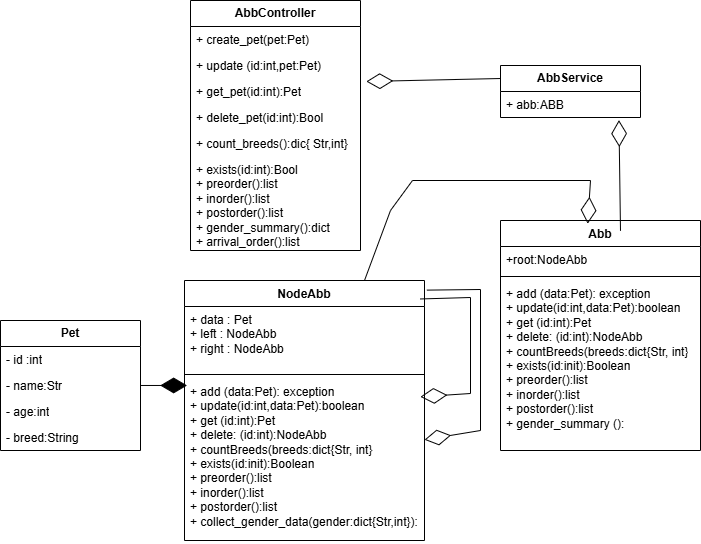

The diagram above was exported from draw.io. Its source (the exported page's mxGraphModel, read from the mxfile embedded in the PNG):
<mxGraphModel dx="1044" dy="570" grid="1" gridSize="10" guides="1" tooltips="1" connect="1" arrows="1" fold="1" page="1" pageScale="1" pageWidth="827" pageHeight="1169" math="0" shadow="0">
  <root>
    <mxCell id="WIyWlLk6GJQsqaUBKTNV-0" />
    <mxCell id="WIyWlLk6GJQsqaUBKTNV-1" parent="WIyWlLk6GJQsqaUBKTNV-0" />
    <mxCell id="zOTUzBJh7bH96CtGJCZ0-0" value="&lt;b&gt;AbbController&lt;/b&gt;" style="swimlane;fontStyle=0;childLayout=stackLayout;horizontal=1;startSize=26;fillColor=none;horizontalStack=0;resizeParent=1;resizeParentMax=0;resizeLast=0;collapsible=1;marginBottom=0;whiteSpace=wrap;html=1;" parent="WIyWlLk6GJQsqaUBKTNV-1" vertex="1">
      <mxGeometry x="210" y="10" width="170" height="250" as="geometry">
        <mxRectangle x="160" y="80" width="110" height="30" as="alternateBounds" />
      </mxGeometry>
    </mxCell>
    <mxCell id="zOTUzBJh7bH96CtGJCZ0-1" value="+ create_pet(pet:Pet)" style="text;strokeColor=none;fillColor=none;align=left;verticalAlign=top;spacingLeft=4;spacingRight=4;overflow=hidden;rotatable=0;points=[[0,0.5],[1,0.5]];portConstraint=eastwest;whiteSpace=wrap;html=1;" parent="zOTUzBJh7bH96CtGJCZ0-0" vertex="1">
      <mxGeometry y="26" width="170" height="26" as="geometry" />
    </mxCell>
    <mxCell id="zOTUzBJh7bH96CtGJCZ0-2" value="+ update (id:int,pet:Pet)" style="text;strokeColor=none;fillColor=none;align=left;verticalAlign=top;spacingLeft=4;spacingRight=4;overflow=hidden;rotatable=0;points=[[0,0.5],[1,0.5]];portConstraint=eastwest;whiteSpace=wrap;html=1;" parent="zOTUzBJh7bH96CtGJCZ0-0" vertex="1">
      <mxGeometry y="52" width="170" height="26" as="geometry" />
    </mxCell>
    <mxCell id="zOTUzBJh7bH96CtGJCZ0-3" value="+ get_pet(id:int):Pet" style="text;strokeColor=none;fillColor=none;align=left;verticalAlign=top;spacingLeft=4;spacingRight=4;overflow=hidden;rotatable=0;points=[[0,0.5],[1,0.5]];portConstraint=eastwest;whiteSpace=wrap;html=1;" parent="zOTUzBJh7bH96CtGJCZ0-0" vertex="1">
      <mxGeometry y="78" width="170" height="26" as="geometry" />
    </mxCell>
    <mxCell id="zOTUzBJh7bH96CtGJCZ0-4" value="+ delete_pet(id:int):Bool" style="text;strokeColor=none;fillColor=none;align=left;verticalAlign=top;spacingLeft=4;spacingRight=4;overflow=hidden;rotatable=0;points=[[0,0.5],[1,0.5]];portConstraint=eastwest;whiteSpace=wrap;html=1;" parent="zOTUzBJh7bH96CtGJCZ0-0" vertex="1">
      <mxGeometry y="104" width="170" height="26" as="geometry" />
    </mxCell>
    <mxCell id="zOTUzBJh7bH96CtGJCZ0-5" value="+ count_breeds():dic{ Str,int}" style="text;strokeColor=none;fillColor=none;align=left;verticalAlign=top;spacingLeft=4;spacingRight=4;overflow=hidden;rotatable=0;points=[[0,0.5],[1,0.5]];portConstraint=eastwest;whiteSpace=wrap;html=1;" parent="zOTUzBJh7bH96CtGJCZ0-0" vertex="1">
      <mxGeometry y="130" width="170" height="26" as="geometry" />
    </mxCell>
    <mxCell id="zOTUzBJh7bH96CtGJCZ0-6" value="+ exists(id:int):Bool&lt;div&gt;&lt;div&gt;+ preorder():list&lt;/div&gt;&lt;div&gt;+ inorder():list&lt;/div&gt;&lt;div&gt;+ postorder():list&lt;/div&gt;&lt;/div&gt;&lt;div&gt;+ gender_summary():dict&lt;/div&gt;&lt;div&gt;+ arrival_order():list&lt;/div&gt;" style="text;strokeColor=none;fillColor=none;align=left;verticalAlign=top;spacingLeft=4;spacingRight=4;overflow=hidden;rotatable=0;points=[[0,0.5],[1,0.5]];portConstraint=eastwest;whiteSpace=wrap;html=1;" parent="zOTUzBJh7bH96CtGJCZ0-0" vertex="1">
      <mxGeometry y="156" width="170" height="94" as="geometry" />
    </mxCell>
    <mxCell id="zOTUzBJh7bH96CtGJCZ0-7" value="&lt;b&gt;AbbService&lt;/b&gt;" style="swimlane;fontStyle=0;childLayout=stackLayout;horizontal=1;startSize=26;fillColor=none;horizontalStack=0;resizeParent=1;resizeParentMax=0;resizeLast=0;collapsible=1;marginBottom=0;whiteSpace=wrap;html=1;" parent="WIyWlLk6GJQsqaUBKTNV-1" vertex="1">
      <mxGeometry x="520" y="75" width="140" height="52" as="geometry" />
    </mxCell>
    <mxCell id="zOTUzBJh7bH96CtGJCZ0-8" value="+ abb:ABB" style="text;strokeColor=none;fillColor=none;align=left;verticalAlign=top;spacingLeft=4;spacingRight=4;overflow=hidden;rotatable=0;points=[[0,0.5],[1,0.5]];portConstraint=eastwest;whiteSpace=wrap;html=1;" parent="zOTUzBJh7bH96CtGJCZ0-7" vertex="1">
      <mxGeometry y="26" width="140" height="26" as="geometry" />
    </mxCell>
    <mxCell id="zOTUzBJh7bH96CtGJCZ0-11" value="&lt;b&gt;Pet&lt;/b&gt;" style="swimlane;fontStyle=0;childLayout=stackLayout;horizontal=1;startSize=26;fillColor=none;horizontalStack=0;resizeParent=1;resizeParentMax=0;resizeLast=0;collapsible=1;marginBottom=0;whiteSpace=wrap;html=1;" parent="WIyWlLk6GJQsqaUBKTNV-1" vertex="1">
      <mxGeometry x="20" y="330" width="140" height="130" as="geometry" />
    </mxCell>
    <mxCell id="zOTUzBJh7bH96CtGJCZ0-12" value="- id :int" style="text;strokeColor=none;fillColor=none;align=left;verticalAlign=top;spacingLeft=4;spacingRight=4;overflow=hidden;rotatable=0;points=[[0,0.5],[1,0.5]];portConstraint=eastwest;whiteSpace=wrap;html=1;" parent="zOTUzBJh7bH96CtGJCZ0-11" vertex="1">
      <mxGeometry y="26" width="140" height="26" as="geometry" />
    </mxCell>
    <mxCell id="zOTUzBJh7bH96CtGJCZ0-13" value="- name:Str" style="text;strokeColor=none;fillColor=none;align=left;verticalAlign=top;spacingLeft=4;spacingRight=4;overflow=hidden;rotatable=0;points=[[0,0.5],[1,0.5]];portConstraint=eastwest;whiteSpace=wrap;html=1;" parent="zOTUzBJh7bH96CtGJCZ0-11" vertex="1">
      <mxGeometry y="52" width="140" height="26" as="geometry" />
    </mxCell>
    <mxCell id="zOTUzBJh7bH96CtGJCZ0-14" value="- age:int" style="text;strokeColor=none;fillColor=none;align=left;verticalAlign=top;spacingLeft=4;spacingRight=4;overflow=hidden;rotatable=0;points=[[0,0.5],[1,0.5]];portConstraint=eastwest;whiteSpace=wrap;html=1;" parent="zOTUzBJh7bH96CtGJCZ0-11" vertex="1">
      <mxGeometry y="78" width="140" height="26" as="geometry" />
    </mxCell>
    <mxCell id="zOTUzBJh7bH96CtGJCZ0-15" value="- breed:String" style="text;strokeColor=none;fillColor=none;align=left;verticalAlign=top;spacingLeft=4;spacingRight=4;overflow=hidden;rotatable=0;points=[[0,0.5],[1,0.5]];portConstraint=eastwest;whiteSpace=wrap;html=1;" parent="zOTUzBJh7bH96CtGJCZ0-11" vertex="1">
      <mxGeometry y="104" width="140" height="26" as="geometry" />
    </mxCell>
    <mxCell id="zOTUzBJh7bH96CtGJCZ0-29" value="NodeAbb" style="swimlane;fontStyle=1;align=center;verticalAlign=top;childLayout=stackLayout;horizontal=1;startSize=26;horizontalStack=0;resizeParent=1;resizeParentMax=0;resizeLast=0;collapsible=1;marginBottom=0;whiteSpace=wrap;html=1;" parent="WIyWlLk6GJQsqaUBKTNV-1" vertex="1">
      <mxGeometry x="204" y="290" width="240" height="260" as="geometry" />
    </mxCell>
    <mxCell id="zOTUzBJh7bH96CtGJCZ0-30" value="+ data : Pet&lt;div&gt;+ left : NodeAbb&lt;/div&gt;&lt;div&gt;+ right : NodeAbb&lt;/div&gt;" style="text;strokeColor=none;fillColor=none;align=left;verticalAlign=top;spacingLeft=4;spacingRight=4;overflow=hidden;rotatable=0;points=[[0,0.5],[1,0.5]];portConstraint=eastwest;whiteSpace=wrap;html=1;" parent="zOTUzBJh7bH96CtGJCZ0-29" vertex="1">
      <mxGeometry y="26" width="240" height="64" as="geometry" />
    </mxCell>
    <mxCell id="zOTUzBJh7bH96CtGJCZ0-31" value="" style="line;strokeWidth=1;fillColor=none;align=left;verticalAlign=middle;spacingTop=-1;spacingLeft=3;spacingRight=3;rotatable=0;labelPosition=right;points=[];portConstraint=eastwest;strokeColor=inherit;" parent="zOTUzBJh7bH96CtGJCZ0-29" vertex="1">
      <mxGeometry y="90" width="240" height="8" as="geometry" />
    </mxCell>
    <mxCell id="zOTUzBJh7bH96CtGJCZ0-32" value="+ add (data:Pet): exception&lt;div&gt;+&amp;nbsp;&lt;span style=&quot;background-color: transparent; color: light-dark(rgb(0, 0, 0), rgb(255, 255, 255));&quot;&gt;update(id:int,data:Pet):boolean&lt;/span&gt;&lt;/div&gt;&lt;div&gt;+ get (id:int):Pet&lt;/div&gt;&lt;div&gt;+ delete: (id:int):NodeAbb&lt;/div&gt;&lt;div&gt;+ countBreeds(breeds:dict{Str, int}&lt;/div&gt;&lt;div&gt;+ exists(id:init):Boolean&lt;br&gt;&lt;div&gt;&lt;div&gt;+ preorder():list&lt;/div&gt;&lt;div&gt;+ inorder():list&lt;/div&gt;&lt;div&gt;+ postorder():list&lt;/div&gt;&lt;/div&gt;&lt;/div&gt;&lt;div&gt;+&amp;nbsp;collect_gender_data(gender:dict{Str,int}):&lt;/div&gt;" style="text;strokeColor=none;fillColor=none;align=left;verticalAlign=top;spacingLeft=4;spacingRight=4;overflow=hidden;rotatable=0;points=[[0,0.5],[1,0.5]];portConstraint=eastwest;whiteSpace=wrap;html=1;" parent="zOTUzBJh7bH96CtGJCZ0-29" vertex="1">
      <mxGeometry y="98" width="240" height="162" as="geometry" />
    </mxCell>
    <mxCell id="zOTUzBJh7bH96CtGJCZ0-41" value="" style="endArrow=diamondThin;endFill=0;endSize=24;html=1;rounded=0;entryX=0.983;entryY=0.113;entryDx=0;entryDy=0;entryPerimeter=0;exitX=0.983;exitY=0.071;exitDx=0;exitDy=0;exitPerimeter=0;" parent="zOTUzBJh7bH96CtGJCZ0-29" source="zOTUzBJh7bH96CtGJCZ0-29" target="zOTUzBJh7bH96CtGJCZ0-32" edge="1">
      <mxGeometry width="160" relative="1" as="geometry">
        <mxPoint x="246" y="10.003999999999962" as="sourcePoint" />
        <mxPoint x="249.99" y="133.95599999999996" as="targetPoint" />
        <Array as="points">
          <mxPoint x="286" y="17" />
          <mxPoint x="286" y="113" />
        </Array>
      </mxGeometry>
    </mxCell>
    <mxCell id="zOTUzBJh7bH96CtGJCZ0-40" value="" style="endArrow=diamondThin;endFill=0;endSize=24;html=1;rounded=0;exitX=1.01;exitY=0.037;exitDx=0;exitDy=0;exitPerimeter=0;" parent="zOTUzBJh7bH96CtGJCZ0-29" source="zOTUzBJh7bH96CtGJCZ0-29" target="zOTUzBJh7bH96CtGJCZ0-32" edge="1">
      <mxGeometry width="160" relative="1" as="geometry">
        <mxPoint x="56" y="-50" as="sourcePoint" />
        <mxPoint x="216" y="-50" as="targetPoint" />
        <Array as="points">
          <mxPoint x="296" y="9" />
          <mxPoint x="296" y="150" />
        </Array>
      </mxGeometry>
    </mxCell>
    <mxCell id="zOTUzBJh7bH96CtGJCZ0-34" value="Abb" style="swimlane;fontStyle=1;align=center;verticalAlign=top;childLayout=stackLayout;horizontal=1;startSize=26;horizontalStack=0;resizeParent=1;resizeParentMax=0;resizeLast=0;collapsible=1;marginBottom=0;whiteSpace=wrap;html=1;" parent="WIyWlLk6GJQsqaUBKTNV-1" vertex="1">
      <mxGeometry x="520" y="230" width="200" height="230" as="geometry" />
    </mxCell>
    <mxCell id="zOTUzBJh7bH96CtGJCZ0-35" value="+root:NodeAbb" style="text;strokeColor=none;fillColor=none;align=left;verticalAlign=top;spacingLeft=4;spacingRight=4;overflow=hidden;rotatable=0;points=[[0,0.5],[1,0.5]];portConstraint=eastwest;whiteSpace=wrap;html=1;" parent="zOTUzBJh7bH96CtGJCZ0-34" vertex="1">
      <mxGeometry y="26" width="200" height="26" as="geometry" />
    </mxCell>
    <mxCell id="zOTUzBJh7bH96CtGJCZ0-36" value="" style="line;strokeWidth=1;fillColor=none;align=left;verticalAlign=middle;spacingTop=-1;spacingLeft=3;spacingRight=3;rotatable=0;labelPosition=right;points=[];portConstraint=eastwest;strokeColor=inherit;" parent="zOTUzBJh7bH96CtGJCZ0-34" vertex="1">
      <mxGeometry y="52" width="200" height="8" as="geometry" />
    </mxCell>
    <mxCell id="zOTUzBJh7bH96CtGJCZ0-37" value="+ add (data:Pet): exception&lt;div&gt;+&amp;nbsp;&lt;span style=&quot;background-color: transparent; color: light-dark(rgb(0, 0, 0), rgb(255, 255, 255));&quot;&gt;update(id:int,data:Pet):boolean&lt;/span&gt;&lt;/div&gt;&lt;div&gt;+ get (id:int):Pet&lt;/div&gt;&lt;div&gt;+ delete: (id:int):NodeAbb&lt;/div&gt;&lt;div&gt;+ countBreeds(breeds:dict{Str, int}&lt;/div&gt;&lt;div&gt;+ exists(id:init):Boolean&lt;/div&gt;&lt;div&gt;+ preorder():list&lt;/div&gt;&lt;div&gt;+ inorder():list&lt;/div&gt;&lt;div&gt;+ postorder():list&lt;/div&gt;&lt;div&gt;+ gender_summary ():&lt;/div&gt;&lt;div&gt;&lt;br&gt;&lt;div&gt;&lt;br&gt;&lt;/div&gt;&lt;/div&gt;" style="text;strokeColor=none;fillColor=none;align=left;verticalAlign=top;spacingLeft=4;spacingRight=4;overflow=hidden;rotatable=0;points=[[0,0.5],[1,0.5]];portConstraint=eastwest;whiteSpace=wrap;html=1;" parent="zOTUzBJh7bH96CtGJCZ0-34" vertex="1">
      <mxGeometry y="60" width="200" height="170" as="geometry" />
    </mxCell>
    <mxCell id="zOTUzBJh7bH96CtGJCZ0-38" value="" style="endArrow=diamondThin;endFill=1;endSize=24;html=1;rounded=0;entryX=0.011;entryY=0.043;entryDx=0;entryDy=0;entryPerimeter=0;" parent="WIyWlLk6GJQsqaUBKTNV-1" source="zOTUzBJh7bH96CtGJCZ0-11" target="zOTUzBJh7bH96CtGJCZ0-32" edge="1">
      <mxGeometry width="160" relative="1" as="geometry">
        <mxPoint x="330" y="200" as="sourcePoint" />
        <mxPoint x="490" y="200" as="targetPoint" />
      </mxGeometry>
    </mxCell>
    <mxCell id="zOTUzBJh7bH96CtGJCZ0-43" value="" style="endArrow=diamondThin;endFill=0;endSize=24;html=1;rounded=0;entryX=0.846;entryY=1.1;entryDx=0;entryDy=0;entryPerimeter=0;exitX=0.6;exitY=0.045;exitDx=0;exitDy=0;exitPerimeter=0;" parent="WIyWlLk6GJQsqaUBKTNV-1" source="zOTUzBJh7bH96CtGJCZ0-34" target="zOTUzBJh7bH96CtGJCZ0-8" edge="1">
      <mxGeometry width="160" relative="1" as="geometry">
        <mxPoint x="330" y="200" as="sourcePoint" />
        <mxPoint x="490" y="200" as="targetPoint" />
      </mxGeometry>
    </mxCell>
    <mxCell id="zOTUzBJh7bH96CtGJCZ0-45" value="" style="endArrow=diamondThin;endFill=0;endSize=24;html=1;rounded=0;entryX=1.034;entryY=0.115;entryDx=0;entryDy=0;entryPerimeter=0;exitX=0;exitY=0.25;exitDx=0;exitDy=0;" parent="WIyWlLk6GJQsqaUBKTNV-1" source="zOTUzBJh7bH96CtGJCZ0-7" target="zOTUzBJh7bH96CtGJCZ0-3" edge="1">
      <mxGeometry width="160" relative="1" as="geometry">
        <mxPoint x="330" y="200" as="sourcePoint" />
        <mxPoint x="490" y="200" as="targetPoint" />
      </mxGeometry>
    </mxCell>
    <mxCell id="zOTUzBJh7bH96CtGJCZ0-46" value="" style="endArrow=diamondThin;endFill=0;endSize=24;html=1;rounded=0;entryX=0.436;entryY=0.014;entryDx=0;entryDy=0;entryPerimeter=0;exitX=0.75;exitY=0;exitDx=0;exitDy=0;" parent="WIyWlLk6GJQsqaUBKTNV-1" source="zOTUzBJh7bH96CtGJCZ0-29" target="zOTUzBJh7bH96CtGJCZ0-34" edge="1">
      <mxGeometry width="160" relative="1" as="geometry">
        <mxPoint x="330" y="200" as="sourcePoint" />
        <mxPoint x="490" y="200" as="targetPoint" />
        <Array as="points">
          <mxPoint x="410" y="220" />
          <mxPoint x="432" y="190" />
          <mxPoint x="610" y="190" />
        </Array>
      </mxGeometry>
    </mxCell>
  </root>
</mxGraphModel>